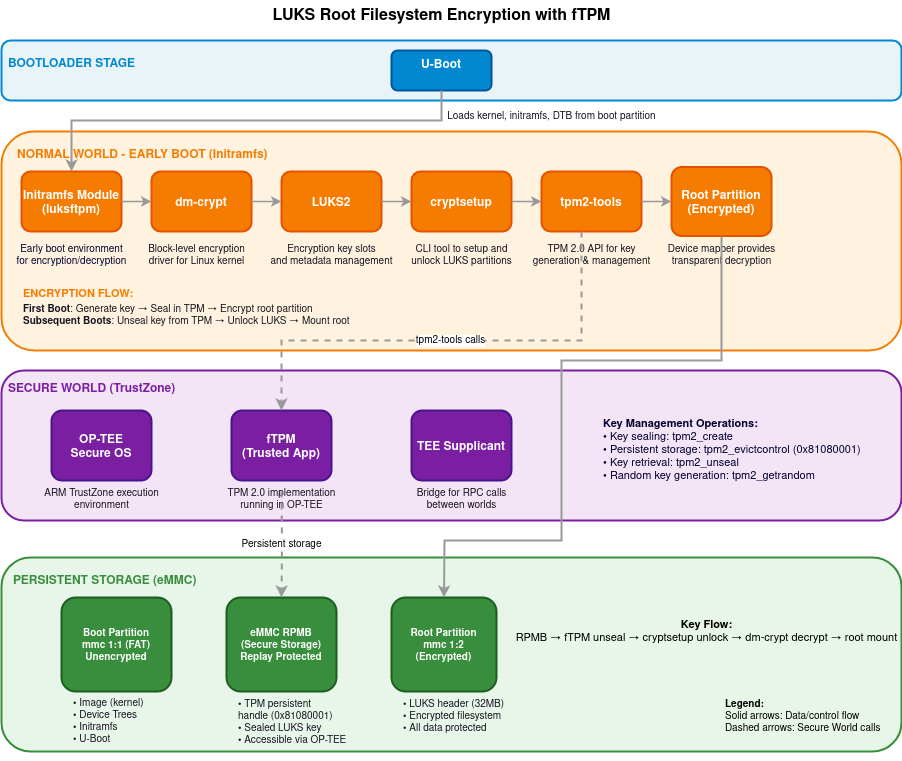

The diagram above was exported from draw.io. Its source (the exported page's mxGraphModel, read from the mxfile embedded in the PNG):
<mxGraphModel dx="1364" dy="789" grid="1" gridSize="10" guides="1" tooltips="1" connect="1" arrows="1" fold="1" page="0" pageScale="1" pageWidth="850" pageHeight="1100" math="0" shadow="0">
  <root>
    <mxCell id="0" />
    <mxCell id="1" parent="0" />
    <mxCell id="yYTQRxYsstDft0Ptme4_-43" value="LUKS Root Filesystem Encryption with fTPM " style="text;html=1;fontSize=16;fontStyle=1;align=center;verticalAlign=top;" parent="1" vertex="1">
      <mxGeometry x="290" y="20" width="400" height="30" as="geometry" />
    </mxCell>
    <mxCell id="yYTQRxYsstDft0Ptme4_-44" value="" style="rounded=1;fillColor=#E8F4F8;strokeColor=#0288D1;strokeWidth=2;dashed=0;" parent="1" vertex="1">
      <mxGeometry x="50" y="60" width="900" height="60" as="geometry" />
    </mxCell>
    <mxCell id="yYTQRxYsstDft0Ptme4_-45" value="&lt;font style=&quot;font-size: 12px;&quot;&gt;BOOTLOADER STAGE&lt;/font&gt;" style="text;html=1;fontSize=11;fontStyle=1;fontColor=#0288D1;" parent="1" vertex="1">
      <mxGeometry x="55" y="70" width="150" height="20" as="geometry" />
    </mxCell>
    <mxCell id="yYTQRxYsstDft0Ptme4_-46" value="U-Boot&#10;" style="rounded=1;fillColor=#0288D1;strokeColor=#01579B;strokeWidth=2;fontColor=#FFFFFF;fontSize=12;fontStyle=1;" parent="1" vertex="1">
      <mxGeometry x="440" y="70" width="100" height="40" as="geometry" />
    </mxCell>
    <mxCell id="yYTQRxYsstDft0Ptme4_-47" value="&lt;font style=&quot;font-size: 10px;&quot; color=&quot;#171421&quot;&gt;Loads kernel, initramfs, DTB from boot partition&lt;/font&gt;" style="text;html=1;fontSize=8;align=center;fontColor=#666;" parent="1" vertex="1">
      <mxGeometry x="530" y="123" width="140" height="25" as="geometry" />
    </mxCell>
    <mxCell id="yYTQRxYsstDft0Ptme4_-48" value="" style="rounded=1;fillColor=#FFF3E0;strokeColor=#F57C00;strokeWidth=2;dashed=0;" parent="1" vertex="1">
      <mxGeometry x="50" y="151" width="900" height="219" as="geometry" />
    </mxCell>
    <mxCell id="yYTQRxYsstDft0Ptme4_-49" value="&lt;font style=&quot;font-size: 12px;&quot;&gt;NORMAL WORLD - EARLY BOOT (Initramfs)&lt;/font&gt;" style="text;html=1;fontSize=11;fontStyle=1;fontColor=#F57C00;" parent="1" vertex="1">
      <mxGeometry x="64" y="161" width="280" height="20" as="geometry" />
    </mxCell>
    <mxCell id="yYTQRxYsstDft0Ptme4_-50" value="Initramfs Module&#10;(luksftpm)" style="rounded=1;fillColor=#F57C00;strokeColor=#E65100;strokeWidth=2;fontColor=#FFFFFF;fontSize=12;fontStyle=1;" parent="1" vertex="1">
      <mxGeometry x="70" y="191" width="100" height="60" as="geometry" />
    </mxCell>
    <mxCell id="yYTQRxYsstDft0Ptme4_-51" value="&lt;font style=&quot;font-size: 10px;&quot; color=&quot;#000033&quot;&gt;Early boot environment&lt;br&gt;for encryption/decryption&lt;/font&gt;" style="text;html=1;fontSize=7;align=center;fontColor=#999;" parent="1" vertex="1">
      <mxGeometry x="60" y="256" width="120" height="30" as="geometry" />
    </mxCell>
    <mxCell id="yYTQRxYsstDft0Ptme4_-52" value="dm-crypt" style="rounded=1;fillColor=#F57C00;strokeColor=#E65100;strokeWidth=2;fontColor=#FFFFFF;fontSize=12;fontStyle=1;" parent="1" vertex="1">
      <mxGeometry x="200" y="191" width="100" height="60" as="geometry" />
    </mxCell>
    <mxCell id="yYTQRxYsstDft0Ptme4_-53" value="&lt;font style=&quot;font-size: 10px;&quot; color=&quot;#171421&quot;&gt;Block-level encryption&lt;br&gt;driver for Linux kernel&lt;/font&gt;" style="text;html=1;fontSize=7;align=center;fontColor=#999;" parent="1" vertex="1">
      <mxGeometry x="185" y="256" width="120" height="30" as="geometry" />
    </mxCell>
    <mxCell id="yYTQRxYsstDft0Ptme4_-54" value="LUKS2" style="rounded=1;fillColor=#F57C00;strokeColor=#E65100;strokeWidth=2;fontColor=#FFFFFF;fontSize=12;fontStyle=1;" parent="1" vertex="1">
      <mxGeometry x="330" y="191" width="100" height="60" as="geometry" />
    </mxCell>
    <mxCell id="yYTQRxYsstDft0Ptme4_-55" value="&lt;font style=&quot;font-size: 10px;&quot;&gt;&lt;font color=&quot;#171421&quot;&gt;Encryption key slots&lt;br&gt;and metadata management&lt;/font&gt;&lt;/font&gt;" style="text;html=1;fontSize=7;align=center;fontColor=#999;" parent="1" vertex="1">
      <mxGeometry x="320" y="256" width="120" height="30" as="geometry" />
    </mxCell>
    <mxCell id="yYTQRxYsstDft0Ptme4_-56" value="cryptsetup" style="rounded=1;fillColor=#F57C00;strokeColor=#E65100;strokeWidth=2;fontColor=#FFFFFF;fontSize=12;fontStyle=1;" parent="1" vertex="1">
      <mxGeometry x="460" y="191" width="100" height="60" as="geometry" />
    </mxCell>
    <mxCell id="yYTQRxYsstDft0Ptme4_-57" value="&lt;font style=&quot;font-size: 10px;&quot;&gt;&lt;font color=&quot;#171421&quot;&gt;CLI tool to setup and&lt;br&gt;unlock LUKS partitions&lt;/font&gt;&lt;/font&gt;" style="text;html=1;fontSize=7;align=center;fontColor=#999;" parent="1" vertex="1">
      <mxGeometry x="450" y="256" width="120" height="30" as="geometry" />
    </mxCell>
    <mxCell id="yYTQRxYsstDft0Ptme4_-58" value="tpm2-tools" style="rounded=1;fillColor=#F57C00;strokeColor=#E65100;strokeWidth=2;fontColor=#FFFFFF;fontSize=12;fontStyle=1;" parent="1" vertex="1">
      <mxGeometry x="590" y="191" width="100" height="60" as="geometry" />
    </mxCell>
    <mxCell id="yYTQRxYsstDft0Ptme4_-59" value="&lt;font style=&quot;font-size: 10px;&quot;&gt;&lt;font color=&quot;#171421&quot;&gt;TPM 2.0 API for key&lt;br&gt;generation &amp;amp; management&lt;/font&gt;&lt;/font&gt;" style="text;html=1;fontSize=7;align=center;fontColor=#999;" parent="1" vertex="1">
      <mxGeometry x="580" y="256" width="120" height="30" as="geometry" />
    </mxCell>
    <mxCell id="yYTQRxYsstDft0Ptme4_-60" value="Root Partition&#10;(Encrypted)" style="rounded=1;fillColor=#F57C00;strokeColor=#E65100;strokeWidth=2;fontColor=#FFFFFF;fontSize=12;fontStyle=1;" parent="1" vertex="1">
      <mxGeometry x="720" y="186.5" width="100" height="69" as="geometry" />
    </mxCell>
    <mxCell id="yYTQRxYsstDft0Ptme4_-61" value="&lt;font style=&quot;font-size: 10px;&quot; color=&quot;#171421&quot;&gt;Device mapper provides&lt;br&gt;transparent decryption&lt;/font&gt;" style="text;html=1;fontSize=7;align=center;fontColor=#999;" parent="1" vertex="1">
      <mxGeometry x="710" y="256" width="120" height="30" as="geometry" />
    </mxCell>
    <mxCell id="yYTQRxYsstDft0Ptme4_-62" value="&lt;font style=&quot;font-size: 10px;&quot;&gt;&lt;font style=&quot;font-size: 11px;&quot;&gt;ENCRYPTION FLOW:&lt;/font&gt;&lt;/font&gt;" style="text;html=1;fontSize=9;fontStyle=1;fontColor=#F57C00;" parent="1" vertex="1">
      <mxGeometry x="70" y="300" width="120" height="20" as="geometry" />
    </mxCell>
    <mxCell id="yYTQRxYsstDft0Ptme4_-63" value="&lt;font style=&quot;font-size: 10px;&quot;&gt;&lt;font color=&quot;#171421&quot;&gt;&lt;b&gt;First Boot&lt;/b&gt;: Generate key → Seal in TPM → Encrypt root partition&lt;br&gt;&lt;b&gt;Subsequent Boots&lt;/b&gt;: Unseal key from TPM → Unlock LUKS → Mount root&lt;/font&gt;&lt;/font&gt;" style="text;html=1;fontSize=8;align=left;fontColor=#666;" parent="1" vertex="1">
      <mxGeometry x="70" y="316" width="800" height="35" as="geometry" />
    </mxCell>
    <mxCell id="yYTQRxYsstDft0Ptme4_-64" value="" style="rounded=1;fillColor=#F3E5F5;strokeColor=#7B1FA2;strokeWidth=2;dashed=0;" parent="1" vertex="1">
      <mxGeometry x="50" y="390" width="900" height="150" as="geometry" />
    </mxCell>
    <mxCell id="yYTQRxYsstDft0Ptme4_-65" value="&lt;font style=&quot;font-size: 12px;&quot;&gt;SECURE WORLD (TrustZone)&lt;/font&gt;" style="text;html=1;fontSize=11;fontStyle=1;fontColor=#7B1FA2;" parent="1" vertex="1">
      <mxGeometry x="55" y="395" width="200" height="20" as="geometry" />
    </mxCell>
    <mxCell id="yYTQRxYsstDft0Ptme4_-66" value="OP-TEE&#10;Secure OS" style="rounded=1;fillColor=#7B1FA2;strokeColor=#4A148C;strokeWidth=2;fontColor=#FFFFFF;fontSize=12;fontStyle=1;" parent="1" vertex="1">
      <mxGeometry x="100" y="430" width="100" height="70" as="geometry" />
    </mxCell>
    <mxCell id="yYTQRxYsstDft0Ptme4_-67" value="&lt;font style=&quot;font-size: 10px;&quot;&gt;&lt;font color=&quot;#171421&quot;&gt;ARM TrustZone execution&lt;br&gt;environment&lt;/font&gt;&lt;/font&gt;" style="text;html=1;fontSize=7;align=center;fontColor=#999;" parent="1" vertex="1">
      <mxGeometry x="90" y="500" width="120" height="25" as="geometry" />
    </mxCell>
    <mxCell id="yYTQRxYsstDft0Ptme4_-68" value="fTPM&#10;(Trusted App)" style="rounded=1;fillColor=#7B1FA2;strokeColor=#4A148C;strokeWidth=2;fontColor=#FFFFFF;fontSize=12;fontStyle=1;" parent="1" vertex="1">
      <mxGeometry x="280" y="430" width="100" height="70" as="geometry" />
    </mxCell>
    <mxCell id="yYTQRxYsstDft0Ptme4_-69" value="&lt;font style=&quot;font-size: 10px;&quot;&gt;&lt;font color=&quot;#171421&quot;&gt;TPM 2.0 implementation&lt;br&gt;running in OP-TEE&lt;/font&gt;&lt;/font&gt;" style="text;html=1;fontSize=7;align=center;fontColor=#999;" parent="1" vertex="1">
      <mxGeometry x="270" y="500" width="120" height="25" as="geometry" />
    </mxCell>
    <mxCell id="yYTQRxYsstDft0Ptme4_-70" value="TEE Supplicant" style="rounded=1;fillColor=#7B1FA2;strokeColor=#4A148C;strokeWidth=2;fontColor=#FFFFFF;fontSize=12;fontStyle=1;" parent="1" vertex="1">
      <mxGeometry x="460" y="430" width="100" height="70" as="geometry" />
    </mxCell>
    <mxCell id="yYTQRxYsstDft0Ptme4_-71" value="&lt;font style=&quot;font-size: 10px;&quot; color=&quot;#171421&quot;&gt;Bridge for RPC calls&lt;br&gt;between worlds&lt;/font&gt;" style="text;html=1;fontSize=7;align=center;fontColor=#999;" parent="1" vertex="1">
      <mxGeometry x="450" y="500" width="120" height="25" as="geometry" />
    </mxCell>
    <mxCell id="yYTQRxYsstDft0Ptme4_-72" value="&lt;font style=&quot;font-size: 11px;&quot;&gt;&lt;font style=&quot;font-size: 11px;&quot; color=&quot;#000033&quot;&gt;&lt;b&gt;Key Management Operations:&lt;/b&gt;&lt;br&gt;• Key sealing: tpm2_create&lt;br&gt;• Persistent storage: tpm2_evictcontrol (0x81080001)&lt;br&gt;• Key retrieval: tpm2_unseal&lt;br&gt;• Random key generation: tpm2_getrandom&lt;/font&gt;&lt;/font&gt;" style="text;html=1;fontSize=7;align=left;fontColor=#666;" parent="1" vertex="1">
      <mxGeometry x="650" y="430" width="280" height="80" as="geometry" />
    </mxCell>
    <mxCell id="yYTQRxYsstDft0Ptme4_-73" value="" style="rounded=1;fillColor=#E8F5E9;strokeColor=#388E3C;strokeWidth=2;dashed=0;" parent="1" vertex="1">
      <mxGeometry x="50" y="577" width="900" height="194" as="geometry" />
    </mxCell>
    <mxCell id="yYTQRxYsstDft0Ptme4_-74" value="&lt;font style=&quot;font-size: 12px;&quot;&gt;PERSISTENT STORAGE (eMMC)&lt;/font&gt;" style="text;html=1;fontSize=11;fontStyle=1;fontColor=#388E3C;" parent="1" vertex="1">
      <mxGeometry x="60" y="587" width="220" height="20" as="geometry" />
    </mxCell>
    <mxCell id="yYTQRxYsstDft0Ptme4_-75" value="Boot Partition&#10;mmc 1:1 (FAT)&#10;Unencrypted" style="rounded=1;fillColor=#388E3C;strokeColor=#1B5E20;strokeWidth=2;fontColor=#FFFFFF;fontSize=10;fontStyle=1;" parent="1" vertex="1">
      <mxGeometry x="110" y="617" width="110" height="94" as="geometry" />
    </mxCell>
    <mxCell id="yYTQRxYsstDft0Ptme4_-76" value="&lt;font style=&quot;font-size: 10px;&quot;&gt;&lt;font color=&quot;#171421&quot;&gt;• Image (kernel)&lt;br&gt;• Device Trees&lt;br&gt;• Initramfs&lt;br&gt;• U-Boot&lt;/font&gt;&lt;/font&gt;" style="text;html=1;fontSize=7;align=left;fontColor=#999;" parent="1" vertex="1">
      <mxGeometry x="120" y="710" width="100" height="70" as="geometry" />
    </mxCell>
    <mxCell id="yYTQRxYsstDft0Ptme4_-77" value="eMMC RPMB&#10;(Secure Storage)&#10;Replay Protected" style="rounded=1;fillColor=#388E3C;strokeColor=#1B5E20;strokeWidth=2;fontColor=#FFFFFF;fontSize=10;fontStyle=1;" parent="1" vertex="1">
      <mxGeometry x="275" y="617" width="110" height="94" as="geometry" />
    </mxCell>
    <mxCell id="yYTQRxYsstDft0Ptme4_-78" value="&lt;font style=&quot;font-size: 10px;&quot; color=&quot;#171421&quot;&gt;• TPM persistent&lt;br&gt;  handle (0x81080001)&lt;br&gt;• Sealed LUKS key&lt;br&gt;• Accessible via OP-TEE&lt;/font&gt;" style="text;html=1;fontSize=7;align=left;fontColor=#999;" parent="1" vertex="1">
      <mxGeometry x="285" y="711" width="100" height="70" as="geometry" />
    </mxCell>
    <mxCell id="yYTQRxYsstDft0Ptme4_-79" value="Root Partition&#10;mmc 1:2&#10;(Encrypted)" style="rounded=1;fillColor=#388E3C;strokeColor=#1B5E20;strokeWidth=2;fontColor=#FFFFFF;fontSize=10;fontStyle=1;" parent="1" vertex="1">
      <mxGeometry x="440" y="617" width="105" height="94" as="geometry" />
    </mxCell>
    <mxCell id="yYTQRxYsstDft0Ptme4_-80" value="&lt;font style=&quot;font-size: 10px;&quot;&gt;&lt;font color=&quot;#171421&quot;&gt;• LUKS header (32MB)&lt;br&gt;• Encrypted filesystem&lt;br&gt;• All data protected&lt;/font&gt;&lt;/font&gt;" style="text;html=1;fontSize=7;align=left;fontColor=#999;" parent="1" vertex="1">
      <mxGeometry x="450" y="711" width="100" height="70" as="geometry" />
    </mxCell>
    <mxCell id="yYTQRxYsstDft0Ptme4_-81" value="&lt;div style=&quot;font-size: 11px;&quot;&gt;&lt;font style=&quot;font-size: 11px;&quot;&gt;&lt;font style=&quot;font-size: 11px;&quot;&gt;Key Flow: &lt;br&gt;&lt;/font&gt;&lt;/font&gt;&lt;/div&gt;&lt;div style=&quot;font-size: 11px;&quot;&gt;&lt;font style=&quot;font-size: 11px; font-weight: normal;&quot;&gt;&lt;font style=&quot;font-size: 11px;&quot;&gt;RPMB → fTPM unseal → cryptsetup unlock → dm-crypt decrypt → root mount&lt;/font&gt;&lt;/font&gt;&lt;/div&gt;" style="text;html=1;fontSize=8;align=center;fontColor:#666;fontStyle=1;" parent="1" vertex="1">
      <mxGeometry x="635" y="631" width="240" height="50" as="geometry" />
    </mxCell>
    <mxCell id="yYTQRxYsstDft0Ptme4_-82" value="" style="edgeStyle=orthogonalEdgeStyle;rounded=0;orthogonalLoop=1;jettySize=auto;html=1;exitX=0.5;exitY=1;strokeColor=#999;strokeWidth=2;entryX=0.5;entryY=0;entryDx=0;entryDy=0;" parent="1" source="yYTQRxYsstDft0Ptme4_-46" target="yYTQRxYsstDft0Ptme4_-50" edge="1">
      <mxGeometry relative="1" as="geometry">
        <Array as="points">
          <mxPoint x="490" y="140" />
          <mxPoint x="120" y="140" />
        </Array>
      </mxGeometry>
    </mxCell>
    <mxCell id="yYTQRxYsstDft0Ptme4_-83" value="" style="edgeStyle=orthogonalEdgeStyle;rounded=0;orthogonalLoop=1;jettySize=auto;html=1;strokeColor=#999;strokeWidth=1.5;" parent="1" source="yYTQRxYsstDft0Ptme4_-50" target="yYTQRxYsstDft0Ptme4_-52" edge="1">
      <mxGeometry relative="1" as="geometry">
        <mxPoint x="120" y="166" as="sourcePoint" />
        <mxPoint x="200" y="166" as="targetPoint" />
      </mxGeometry>
    </mxCell>
    <mxCell id="yYTQRxYsstDft0Ptme4_-84" value="" style="edgeStyle=orthogonalEdgeStyle;rounded=0;orthogonalLoop=1;jettySize=auto;html=1;strokeColor=#999;strokeWidth=1.5;" parent="1" source="yYTQRxYsstDft0Ptme4_-52" target="yYTQRxYsstDft0Ptme4_-54" edge="1">
      <mxGeometry relative="1" as="geometry">
        <mxPoint x="250" y="166" as="sourcePoint" />
        <mxPoint x="330" y="166" as="targetPoint" />
      </mxGeometry>
    </mxCell>
    <mxCell id="yYTQRxYsstDft0Ptme4_-85" value="" style="edgeStyle=orthogonalEdgeStyle;rounded=0;orthogonalLoop=1;jettySize=auto;html=1;strokeColor=#999;strokeWidth=1.5;" parent="1" source="yYTQRxYsstDft0Ptme4_-54" target="yYTQRxYsstDft0Ptme4_-56" edge="1">
      <mxGeometry relative="1" as="geometry">
        <mxPoint x="380" y="166" as="sourcePoint" />
        <mxPoint x="460" y="166" as="targetPoint" />
      </mxGeometry>
    </mxCell>
    <mxCell id="yYTQRxYsstDft0Ptme4_-86" value="" style="edgeStyle=orthogonalEdgeStyle;rounded=0;orthogonalLoop=1;jettySize=auto;html=1;strokeColor=#999;strokeWidth=1.5;" parent="1" source="yYTQRxYsstDft0Ptme4_-56" target="yYTQRxYsstDft0Ptme4_-58" edge="1">
      <mxGeometry relative="1" as="geometry">
        <mxPoint x="510" y="166" as="sourcePoint" />
        <mxPoint x="590" y="166" as="targetPoint" />
      </mxGeometry>
    </mxCell>
    <mxCell id="yYTQRxYsstDft0Ptme4_-87" value="" style="edgeStyle=orthogonalEdgeStyle;rounded=0;orthogonalLoop=1;jettySize=auto;html=1;strokeColor=#999;strokeWidth=1.5;" parent="1" source="yYTQRxYsstDft0Ptme4_-58" target="yYTQRxYsstDft0Ptme4_-60" edge="1">
      <mxGeometry relative="1" as="geometry">
        <mxPoint x="640" y="166" as="sourcePoint" />
        <mxPoint x="720" y="166" as="targetPoint" />
      </mxGeometry>
    </mxCell>
    <mxCell id="yYTQRxYsstDft0Ptme4_-88" value="&lt;font style=&quot;font-size: 9px;&quot;&gt;&lt;font style=&quot;font-size: 10px;&quot;&gt;tpm2-tools calls&lt;/font&gt;&lt;/font&gt;" style="edgeStyle=orthogonalEdgeStyle;rounded=0;orthogonalLoop=1;jettySize=auto;html=1;entryX=0.5;entryY=0;exitX=0.4;exitY=1;strokeColor=#999;strokeWidth=2;dashed=1;fontSize=8;" parent="1" source="yYTQRxYsstDft0Ptme4_-58" target="yYTQRxYsstDft0Ptme4_-68" edge="1">
      <mxGeometry relative="1" as="geometry">
        <Array as="points">
          <mxPoint x="630" y="360" />
          <mxPoint x="330" y="360" />
        </Array>
      </mxGeometry>
    </mxCell>
    <mxCell id="yYTQRxYsstDft0Ptme4_-89" value="&lt;font style=&quot;font-size: 9px;&quot;&gt;&lt;font style=&quot;font-size: 10px;&quot;&gt;Persistent storage&lt;/font&gt;&lt;/font&gt;" style="edgeStyle=orthogonalEdgeStyle;rounded=0;orthogonalLoop=1;jettySize=auto;html=1;entryX=0.5;entryY=0;exitX=0.5;exitY=1;strokeColor=#999;strokeWidth=2;dashed=1;fontSize=8;entryDx=0;entryDy=0;" parent="1" target="yYTQRxYsstDft0Ptme4_-77" edge="1">
      <mxGeometry relative="1" as="geometry">
        <mxPoint x="330" y="511" as="sourcePoint" />
        <mxPoint x="330" y="641" as="targetPoint" />
        <Array as="points" />
      </mxGeometry>
    </mxCell>
    <mxCell id="yYTQRxYsstDft0Ptme4_-92" value="&lt;div&gt;&lt;b&gt;&lt;font style=&quot;font-size: 10px;&quot;&gt;Legend:&lt;/font&gt;&lt;/b&gt;&lt;/div&gt;&lt;div&gt;&lt;font style=&quot;font-size: 8px;&quot;&gt;&lt;font style=&quot;font-size: 9px;&quot;&gt;&lt;font style=&quot;font-size: 10px;&quot;&gt;Solid arrows: Data/control flow&lt;/font&gt;&lt;/font&gt;&lt;/font&gt;&lt;/div&gt;&lt;div&gt;&lt;font style=&quot;font-size: 8px;&quot;&gt;&lt;font style=&quot;font-size: 9px;&quot;&gt;&lt;font style=&quot;font-size: 10px;&quot;&gt;Dashed arrows: Secure World calls&lt;/font&gt;&lt;/font&gt;&lt;/font&gt;&lt;/div&gt;" style="text;html=1;fontSize=7;" parent="1" vertex="1">
      <mxGeometry x="772" y="711" width="158" height="51" as="geometry" />
    </mxCell>
    <mxCell id="yYTQRxYsstDft0Ptme4_-98" value="" style="endArrow=classic;html=1;rounded=0;exitX=0.5;exitY=0;exitDx=0;exitDy=0;entryX=0.5;entryY=0;entryDx=0;entryDy=0;fontColor=#77767b;labelBorderColor=#77767b;strokeColor=#999999;strokeWidth=2;" parent="1" source="yYTQRxYsstDft0Ptme4_-61" target="yYTQRxYsstDft0Ptme4_-79" edge="1">
      <mxGeometry width="50" height="50" relative="1" as="geometry">
        <mxPoint x="530" y="540" as="sourcePoint" />
        <mxPoint x="580" y="490" as="targetPoint" />
        <Array as="points">
          <mxPoint x="770" y="380" />
          <mxPoint x="690" y="380" />
          <mxPoint x="610" y="380" />
          <mxPoint x="610" y="560" />
          <mxPoint x="493" y="560" />
        </Array>
      </mxGeometry>
    </mxCell>
  </root>
</mxGraphModel>